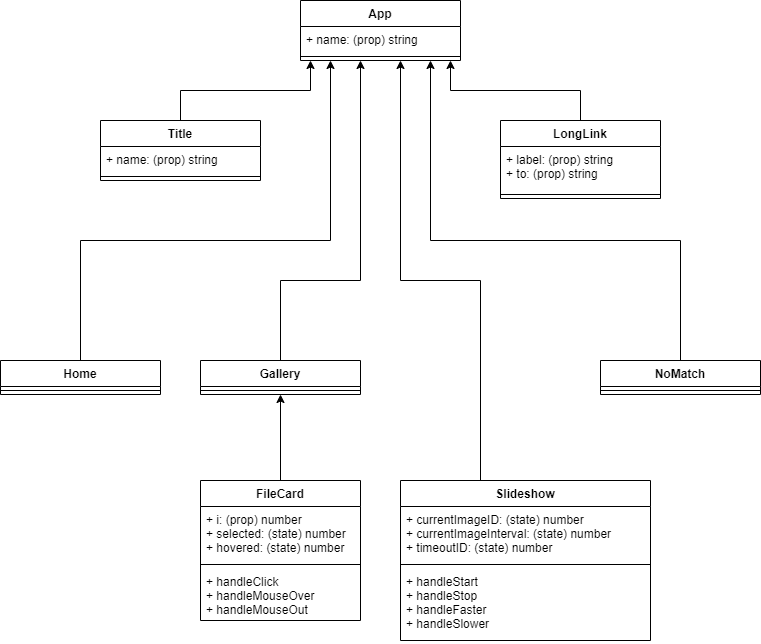

The diagram above was exported from draw.io. Its source (the exported page's mxGraphModel, read from the mxfile embedded in the PNG):
<mxGraphModel dx="1038" dy="521" grid="1" gridSize="10" guides="1" tooltips="1" connect="1" arrows="1" fold="1" page="1" pageScale="1" pageWidth="827" pageHeight="1169" math="0" shadow="0">
  <root>
    <mxCell id="0" />
    <mxCell id="1" parent="0" />
    <mxCell id="6mhWDgQq8HtPp3mrg2ni-18" value="App" style="swimlane;fontStyle=1;align=center;verticalAlign=top;childLayout=stackLayout;horizontal=1;startSize=26;horizontalStack=0;resizeParent=1;resizeParentMax=0;resizeLast=0;collapsible=1;marginBottom=0;" vertex="1" parent="1">
      <mxGeometry x="330" y="80" width="160" height="60" as="geometry" />
    </mxCell>
    <mxCell id="6mhWDgQq8HtPp3mrg2ni-19" value="+ name: (prop) string" style="text;strokeColor=none;fillColor=none;align=left;verticalAlign=top;spacingLeft=4;spacingRight=4;overflow=hidden;rotatable=0;points=[[0,0.5],[1,0.5]];portConstraint=eastwest;" vertex="1" parent="6mhWDgQq8HtPp3mrg2ni-18">
      <mxGeometry y="26" width="160" height="26" as="geometry" />
    </mxCell>
    <mxCell id="6mhWDgQq8HtPp3mrg2ni-20" value="" style="line;strokeWidth=1;fillColor=none;align=left;verticalAlign=middle;spacingTop=-1;spacingLeft=3;spacingRight=3;rotatable=0;labelPosition=right;points=[];portConstraint=eastwest;" vertex="1" parent="6mhWDgQq8HtPp3mrg2ni-18">
      <mxGeometry y="52" width="160" height="8" as="geometry" />
    </mxCell>
    <mxCell id="6mhWDgQq8HtPp3mrg2ni-55" style="edgeStyle=orthogonalEdgeStyle;rounded=0;orthogonalLoop=1;jettySize=auto;html=1;" edge="1" parent="1" source="6mhWDgQq8HtPp3mrg2ni-22">
      <mxGeometry relative="1" as="geometry">
        <mxPoint x="340" y="140" as="targetPoint" />
        <Array as="points">
          <mxPoint x="210" y="170" />
          <mxPoint x="340" y="170" />
        </Array>
      </mxGeometry>
    </mxCell>
    <mxCell id="6mhWDgQq8HtPp3mrg2ni-22" value="Title" style="swimlane;fontStyle=1;align=center;verticalAlign=top;childLayout=stackLayout;horizontal=1;startSize=26;horizontalStack=0;resizeParent=1;resizeParentMax=0;resizeLast=0;collapsible=1;marginBottom=0;" vertex="1" parent="1">
      <mxGeometry x="130" y="200" width="160" height="60" as="geometry" />
    </mxCell>
    <mxCell id="6mhWDgQq8HtPp3mrg2ni-23" value="+ name: (prop) string" style="text;strokeColor=none;fillColor=none;align=left;verticalAlign=top;spacingLeft=4;spacingRight=4;overflow=hidden;rotatable=0;points=[[0,0.5],[1,0.5]];portConstraint=eastwest;" vertex="1" parent="6mhWDgQq8HtPp3mrg2ni-22">
      <mxGeometry y="26" width="160" height="26" as="geometry" />
    </mxCell>
    <mxCell id="6mhWDgQq8HtPp3mrg2ni-24" value="" style="line;strokeWidth=1;fillColor=none;align=left;verticalAlign=middle;spacingTop=-1;spacingLeft=3;spacingRight=3;rotatable=0;labelPosition=right;points=[];portConstraint=eastwest;" vertex="1" parent="6mhWDgQq8HtPp3mrg2ni-22">
      <mxGeometry y="52" width="160" height="8" as="geometry" />
    </mxCell>
    <mxCell id="6mhWDgQq8HtPp3mrg2ni-56" style="edgeStyle=orthogonalEdgeStyle;rounded=0;orthogonalLoop=1;jettySize=auto;html=1;exitX=0.5;exitY=0;exitDx=0;exitDy=0;" edge="1" parent="1" source="6mhWDgQq8HtPp3mrg2ni-28">
      <mxGeometry relative="1" as="geometry">
        <mxPoint x="480" y="140" as="targetPoint" />
      </mxGeometry>
    </mxCell>
    <mxCell id="6mhWDgQq8HtPp3mrg2ni-28" value="LongLink" style="swimlane;fontStyle=1;align=center;verticalAlign=top;childLayout=stackLayout;horizontal=1;startSize=26;horizontalStack=0;resizeParent=1;resizeParentMax=0;resizeLast=0;collapsible=1;marginBottom=0;" vertex="1" parent="1">
      <mxGeometry x="530" y="200" width="160" height="78" as="geometry" />
    </mxCell>
    <mxCell id="6mhWDgQq8HtPp3mrg2ni-29" value="+ label: (prop) string&#10;+ to: (prop) string" style="text;strokeColor=none;fillColor=none;align=left;verticalAlign=top;spacingLeft=4;spacingRight=4;overflow=hidden;rotatable=0;points=[[0,0.5],[1,0.5]];portConstraint=eastwest;" vertex="1" parent="6mhWDgQq8HtPp3mrg2ni-28">
      <mxGeometry y="26" width="160" height="44" as="geometry" />
    </mxCell>
    <mxCell id="6mhWDgQq8HtPp3mrg2ni-30" value="" style="line;strokeWidth=1;fillColor=none;align=left;verticalAlign=middle;spacingTop=-1;spacingLeft=3;spacingRight=3;rotatable=0;labelPosition=right;points=[];portConstraint=eastwest;" vertex="1" parent="6mhWDgQq8HtPp3mrg2ni-28">
      <mxGeometry y="70" width="160" height="8" as="geometry" />
    </mxCell>
    <mxCell id="6mhWDgQq8HtPp3mrg2ni-57" style="edgeStyle=orthogonalEdgeStyle;rounded=0;orthogonalLoop=1;jettySize=auto;html=1;exitX=0.5;exitY=0;exitDx=0;exitDy=0;" edge="1" parent="1" source="6mhWDgQq8HtPp3mrg2ni-32">
      <mxGeometry relative="1" as="geometry">
        <mxPoint x="360" y="140" as="targetPoint" />
        <Array as="points">
          <mxPoint x="110" y="320" />
          <mxPoint x="360" y="320" />
        </Array>
      </mxGeometry>
    </mxCell>
    <mxCell id="6mhWDgQq8HtPp3mrg2ni-32" value="Home" style="swimlane;fontStyle=1;align=center;verticalAlign=top;childLayout=stackLayout;horizontal=1;startSize=26;horizontalStack=0;resizeParent=1;resizeParentMax=0;resizeLast=0;collapsible=1;marginBottom=0;" vertex="1" parent="1">
      <mxGeometry x="30" y="440" width="160" height="34" as="geometry" />
    </mxCell>
    <mxCell id="6mhWDgQq8HtPp3mrg2ni-34" value="" style="line;strokeWidth=1;fillColor=none;align=left;verticalAlign=middle;spacingTop=-1;spacingLeft=3;spacingRight=3;rotatable=0;labelPosition=right;points=[];portConstraint=eastwest;" vertex="1" parent="6mhWDgQq8HtPp3mrg2ni-32">
      <mxGeometry y="26" width="160" height="8" as="geometry" />
    </mxCell>
    <mxCell id="6mhWDgQq8HtPp3mrg2ni-60" style="edgeStyle=orthogonalEdgeStyle;rounded=0;orthogonalLoop=1;jettySize=auto;html=1;exitX=0.5;exitY=0;exitDx=0;exitDy=0;" edge="1" parent="1" source="6mhWDgQq8HtPp3mrg2ni-36">
      <mxGeometry relative="1" as="geometry">
        <mxPoint x="390" y="140" as="targetPoint" />
        <Array as="points">
          <mxPoint x="310" y="360" />
          <mxPoint x="390" y="360" />
        </Array>
      </mxGeometry>
    </mxCell>
    <mxCell id="6mhWDgQq8HtPp3mrg2ni-36" value="Gallery" style="swimlane;fontStyle=1;align=center;verticalAlign=top;childLayout=stackLayout;horizontal=1;startSize=26;horizontalStack=0;resizeParent=1;resizeParentMax=0;resizeLast=0;collapsible=1;marginBottom=0;" vertex="1" parent="1">
      <mxGeometry x="230" y="440" width="160" height="34" as="geometry" />
    </mxCell>
    <mxCell id="6mhWDgQq8HtPp3mrg2ni-38" value="" style="line;strokeWidth=1;fillColor=none;align=left;verticalAlign=middle;spacingTop=-1;spacingLeft=3;spacingRight=3;rotatable=0;labelPosition=right;points=[];portConstraint=eastwest;" vertex="1" parent="6mhWDgQq8HtPp3mrg2ni-36">
      <mxGeometry y="26" width="160" height="8" as="geometry" />
    </mxCell>
    <mxCell id="6mhWDgQq8HtPp3mrg2ni-59" style="edgeStyle=orthogonalEdgeStyle;rounded=0;orthogonalLoop=1;jettySize=auto;html=1;exitX=0.5;exitY=0;exitDx=0;exitDy=0;" edge="1" parent="1" source="6mhWDgQq8HtPp3mrg2ni-43">
      <mxGeometry relative="1" as="geometry">
        <mxPoint x="430" y="140" as="targetPoint" />
        <Array as="points">
          <mxPoint x="510" y="360" />
          <mxPoint x="430" y="360" />
        </Array>
      </mxGeometry>
    </mxCell>
    <mxCell id="6mhWDgQq8HtPp3mrg2ni-43" value="Slideshow" style="swimlane;fontStyle=1;align=center;verticalAlign=top;childLayout=stackLayout;horizontal=1;startSize=26;horizontalStack=0;resizeParent=1;resizeParentMax=0;resizeLast=0;collapsible=1;marginBottom=0;" vertex="1" parent="1">
      <mxGeometry x="430" y="560" width="250" height="160" as="geometry" />
    </mxCell>
    <mxCell id="6mhWDgQq8HtPp3mrg2ni-44" value="+ currentImageID: (state) number&#10;+ currentImageInterval: (state) number&#10;+ timeoutID: (state) number" style="text;strokeColor=none;fillColor=none;align=left;verticalAlign=top;spacingLeft=4;spacingRight=4;overflow=hidden;rotatable=0;points=[[0,0.5],[1,0.5]];portConstraint=eastwest;" vertex="1" parent="6mhWDgQq8HtPp3mrg2ni-43">
      <mxGeometry y="26" width="250" height="54" as="geometry" />
    </mxCell>
    <mxCell id="6mhWDgQq8HtPp3mrg2ni-45" value="" style="line;strokeWidth=1;fillColor=none;align=left;verticalAlign=middle;spacingTop=-1;spacingLeft=3;spacingRight=3;rotatable=0;labelPosition=right;points=[];portConstraint=eastwest;" vertex="1" parent="6mhWDgQq8HtPp3mrg2ni-43">
      <mxGeometry y="80" width="250" height="8" as="geometry" />
    </mxCell>
    <mxCell id="6mhWDgQq8HtPp3mrg2ni-46" value="+ handleStart&#10;+ handleStop&#10;+ handleFaster&#10;+ handleSlower" style="text;strokeColor=none;fillColor=none;align=left;verticalAlign=top;spacingLeft=4;spacingRight=4;overflow=hidden;rotatable=0;points=[[0,0.5],[1,0.5]];portConstraint=eastwest;" vertex="1" parent="6mhWDgQq8HtPp3mrg2ni-43">
      <mxGeometry y="88" width="250" height="72" as="geometry" />
    </mxCell>
    <mxCell id="6mhWDgQq8HtPp3mrg2ni-58" style="edgeStyle=orthogonalEdgeStyle;rounded=0;orthogonalLoop=1;jettySize=auto;html=1;" edge="1" parent="1" source="6mhWDgQq8HtPp3mrg2ni-49">
      <mxGeometry relative="1" as="geometry">
        <mxPoint x="460" y="140" as="targetPoint" />
        <Array as="points">
          <mxPoint x="710" y="320" />
          <mxPoint x="460" y="320" />
        </Array>
      </mxGeometry>
    </mxCell>
    <mxCell id="6mhWDgQq8HtPp3mrg2ni-49" value="NoMatch" style="swimlane;fontStyle=1;align=center;verticalAlign=top;childLayout=stackLayout;horizontal=1;startSize=26;horizontalStack=0;resizeParent=1;resizeParentMax=0;resizeLast=0;collapsible=1;marginBottom=0;" vertex="1" parent="1">
      <mxGeometry x="630" y="440" width="160" height="34" as="geometry" />
    </mxCell>
    <mxCell id="6mhWDgQq8HtPp3mrg2ni-51" value="" style="line;strokeWidth=1;fillColor=none;align=left;verticalAlign=middle;spacingTop=-1;spacingLeft=3;spacingRight=3;rotatable=0;labelPosition=right;points=[];portConstraint=eastwest;" vertex="1" parent="6mhWDgQq8HtPp3mrg2ni-49">
      <mxGeometry y="26" width="160" height="8" as="geometry" />
    </mxCell>
    <mxCell id="6mhWDgQq8HtPp3mrg2ni-69" style="edgeStyle=orthogonalEdgeStyle;rounded=0;orthogonalLoop=1;jettySize=auto;html=1;exitX=0.5;exitY=0;exitDx=0;exitDy=0;entryX=0.5;entryY=1;entryDx=0;entryDy=0;" edge="1" parent="1" source="6mhWDgQq8HtPp3mrg2ni-61" target="6mhWDgQq8HtPp3mrg2ni-36">
      <mxGeometry relative="1" as="geometry">
        <mxPoint x="310" y="500.59799999999996" as="targetPoint" />
      </mxGeometry>
    </mxCell>
    <mxCell id="6mhWDgQq8HtPp3mrg2ni-61" value="FileCard" style="swimlane;fontStyle=1;align=center;verticalAlign=top;childLayout=stackLayout;horizontal=1;startSize=26;horizontalStack=0;resizeParent=1;resizeParentMax=0;resizeLast=0;collapsible=1;marginBottom=0;" vertex="1" parent="1">
      <mxGeometry x="230" y="560" width="160" height="140" as="geometry" />
    </mxCell>
    <mxCell id="6mhWDgQq8HtPp3mrg2ni-62" value="+ i: (prop) number&#10;+ selected: (state) number&#10;+ hovered: (state) number" style="text;strokeColor=none;fillColor=none;align=left;verticalAlign=top;spacingLeft=4;spacingRight=4;overflow=hidden;rotatable=0;points=[[0,0.5],[1,0.5]];portConstraint=eastwest;" vertex="1" parent="6mhWDgQq8HtPp3mrg2ni-61">
      <mxGeometry y="26" width="160" height="54" as="geometry" />
    </mxCell>
    <mxCell id="6mhWDgQq8HtPp3mrg2ni-63" value="" style="line;strokeWidth=1;fillColor=none;align=left;verticalAlign=middle;spacingTop=-1;spacingLeft=3;spacingRight=3;rotatable=0;labelPosition=right;points=[];portConstraint=eastwest;" vertex="1" parent="6mhWDgQq8HtPp3mrg2ni-61">
      <mxGeometry y="80" width="160" height="8" as="geometry" />
    </mxCell>
    <mxCell id="6mhWDgQq8HtPp3mrg2ni-64" value="+ handleClick&#10;+ handleMouseOver&#10;+ handleMouseOut" style="text;strokeColor=none;fillColor=none;align=left;verticalAlign=top;spacingLeft=4;spacingRight=4;overflow=hidden;rotatable=0;points=[[0,0.5],[1,0.5]];portConstraint=eastwest;" vertex="1" parent="6mhWDgQq8HtPp3mrg2ni-61">
      <mxGeometry y="88" width="160" height="52" as="geometry" />
    </mxCell>
  </root>
</mxGraphModel>